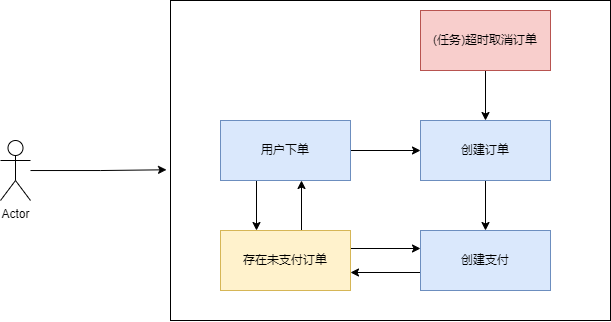

The diagram above was exported from draw.io. Its source (the exported page's mxGraphModel, read from the mxfile embedded in the PNG):
<mxGraphModel dx="1389" dy="521" grid="1" gridSize="10" guides="1" tooltips="1" connect="1" arrows="1" fold="1" page="0" pageScale="1" pageWidth="827" pageHeight="1169" math="0" shadow="0">
  <root>
    <mxCell id="0" />
    <mxCell id="1" parent="0" />
    <mxCell id="os0AA0I3sAh94-DBoDOQ-19" value="" style="whiteSpace=wrap;html=1;fillColor=none;" vertex="1" parent="1">
      <mxGeometry x="70" y="120" width="440" height="320" as="geometry" />
    </mxCell>
    <mxCell id="os0AA0I3sAh94-DBoDOQ-1" value="Actor" style="shape=umlActor;verticalLabelPosition=bottom;verticalAlign=top;html=1;outlineConnect=0;" vertex="1" parent="1">
      <mxGeometry x="-100" y="260" width="30" height="60" as="geometry" />
    </mxCell>
    <mxCell id="os0AA0I3sAh94-DBoDOQ-5" style="edgeStyle=orthogonalEdgeStyle;rounded=0;orthogonalLoop=1;jettySize=auto;html=1;entryX=0.5;entryY=0;entryDx=0;entryDy=0;" edge="1" parent="1">
      <mxGeometry relative="1" as="geometry">
        <mxPoint x="156" y="300" as="sourcePoint" />
        <mxPoint x="156" y="350" as="targetPoint" />
      </mxGeometry>
    </mxCell>
    <mxCell id="os0AA0I3sAh94-DBoDOQ-10" style="edgeStyle=orthogonalEdgeStyle;rounded=0;orthogonalLoop=1;jettySize=auto;html=1;" edge="1" parent="1" source="os0AA0I3sAh94-DBoDOQ-2" target="os0AA0I3sAh94-DBoDOQ-3">
      <mxGeometry relative="1" as="geometry" />
    </mxCell>
    <mxCell id="os0AA0I3sAh94-DBoDOQ-2" value="用户下单" style="rounded=0;whiteSpace=wrap;html=1;fillColor=#dae8fc;strokeColor=#6c8ebf;" vertex="1" parent="1">
      <mxGeometry x="120" y="240" width="130" height="60" as="geometry" />
    </mxCell>
    <mxCell id="os0AA0I3sAh94-DBoDOQ-16" style="edgeStyle=orthogonalEdgeStyle;rounded=0;orthogonalLoop=1;jettySize=auto;html=1;entryX=0.5;entryY=0;entryDx=0;entryDy=0;" edge="1" parent="1" source="os0AA0I3sAh94-DBoDOQ-3" target="os0AA0I3sAh94-DBoDOQ-11">
      <mxGeometry relative="1" as="geometry" />
    </mxCell>
    <mxCell id="os0AA0I3sAh94-DBoDOQ-3" value="创建订单" style="rounded=0;whiteSpace=wrap;html=1;fillColor=#dae8fc;strokeColor=#6c8ebf;" vertex="1" parent="1">
      <mxGeometry x="320" y="240" width="130" height="60" as="geometry" />
    </mxCell>
    <mxCell id="os0AA0I3sAh94-DBoDOQ-6" style="edgeStyle=orthogonalEdgeStyle;rounded=0;orthogonalLoop=1;jettySize=auto;html=1;" edge="1" parent="1">
      <mxGeometry relative="1" as="geometry">
        <mxPoint x="201" y="350" as="sourcePoint" />
        <mxPoint x="201" y="300" as="targetPoint" />
      </mxGeometry>
    </mxCell>
    <mxCell id="os0AA0I3sAh94-DBoDOQ-14" style="edgeStyle=orthogonalEdgeStyle;rounded=0;orthogonalLoop=1;jettySize=auto;html=1;entryX=0;entryY=0.5;entryDx=0;entryDy=0;" edge="1" parent="1">
      <mxGeometry relative="1" as="geometry">
        <mxPoint x="250" y="368.0000000000001" as="sourcePoint" />
        <mxPoint x="320" y="368.0000000000001" as="targetPoint" />
      </mxGeometry>
    </mxCell>
    <mxCell id="os0AA0I3sAh94-DBoDOQ-4" value="存在未支付订单" style="rounded=0;whiteSpace=wrap;html=1;fillColor=#fff2cc;strokeColor=#d6b656;" vertex="1" parent="1">
      <mxGeometry x="120" y="350" width="130" height="60" as="geometry" />
    </mxCell>
    <mxCell id="os0AA0I3sAh94-DBoDOQ-15" style="edgeStyle=orthogonalEdgeStyle;rounded=0;orthogonalLoop=1;jettySize=auto;html=1;entryX=1;entryY=0.5;entryDx=0;entryDy=0;" edge="1" parent="1">
      <mxGeometry relative="1" as="geometry">
        <mxPoint x="320" y="392.0000000000001" as="sourcePoint" />
        <mxPoint x="250" y="392.0000000000001" as="targetPoint" />
      </mxGeometry>
    </mxCell>
    <mxCell id="os0AA0I3sAh94-DBoDOQ-11" value="创建支付" style="rounded=0;whiteSpace=wrap;html=1;fillColor=#dae8fc;strokeColor=#6c8ebf;" vertex="1" parent="1">
      <mxGeometry x="320" y="350" width="130" height="60" as="geometry" />
    </mxCell>
    <mxCell id="os0AA0I3sAh94-DBoDOQ-18" style="edgeStyle=orthogonalEdgeStyle;rounded=0;orthogonalLoop=1;jettySize=auto;html=1;entryX=0.5;entryY=0;entryDx=0;entryDy=0;" edge="1" parent="1" source="os0AA0I3sAh94-DBoDOQ-17" target="os0AA0I3sAh94-DBoDOQ-3">
      <mxGeometry relative="1" as="geometry" />
    </mxCell>
    <mxCell id="os0AA0I3sAh94-DBoDOQ-17" value="(任务)超时取消订单" style="rounded=0;whiteSpace=wrap;html=1;fillColor=#f8cecc;strokeColor=#b85450;" vertex="1" parent="1">
      <mxGeometry x="320" y="130" width="130" height="60" as="geometry" />
    </mxCell>
    <mxCell id="os0AA0I3sAh94-DBoDOQ-21" style="edgeStyle=orthogonalEdgeStyle;rounded=0;orthogonalLoop=1;jettySize=auto;html=1;entryX=-0.009;entryY=0.529;entryDx=0;entryDy=0;entryPerimeter=0;" edge="1" parent="1" source="os0AA0I3sAh94-DBoDOQ-1" target="os0AA0I3sAh94-DBoDOQ-19">
      <mxGeometry relative="1" as="geometry" />
    </mxCell>
  </root>
</mxGraphModel>